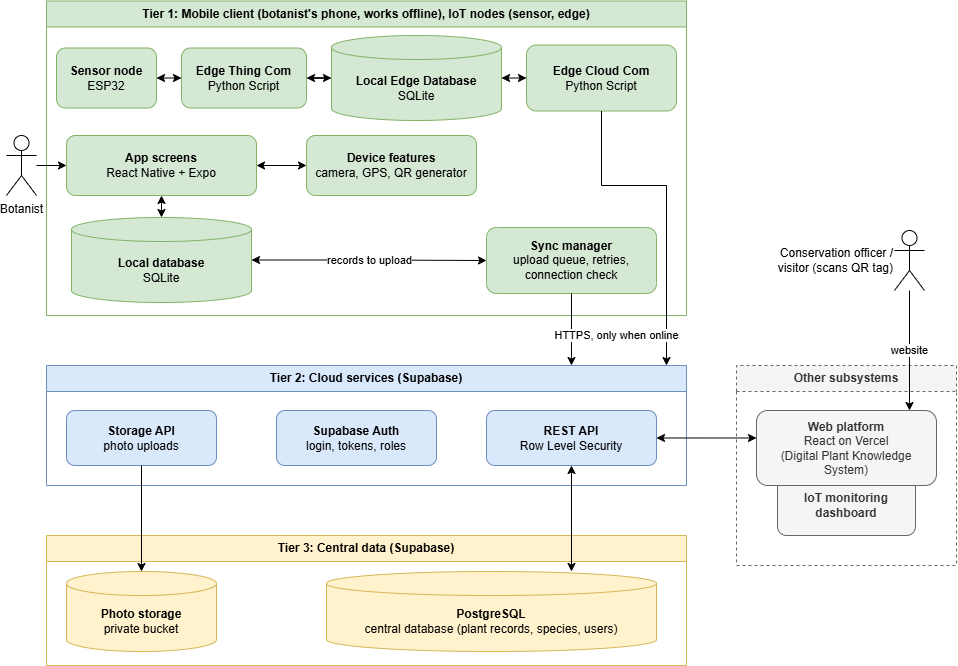

The diagram above was exported from draw.io. Its source (the exported page's mxGraphModel, read from the mxfile embedded in the PNG):
<mxGraphModel dx="1238" dy="663" grid="1" gridSize="10" guides="1" tooltips="1" connect="1" arrows="1" fold="1" page="1" pageScale="1" pageWidth="850" pageHeight="1100" math="0" shadow="0">
  <root>
    <mxCell id="0" />
    <mxCell id="1" parent="0" />
    <mxCell id="X0JmJnpCuiGIAJTl2YqB-1" parent="1" style="swimlane;whiteSpace=wrap;html=1;startSize=26;fillColor=#d5e8d4;strokeColor=#82b366;" value="Tier 1: Mobile client (botanist's phone, works offline), IoT nodes (sensor, edge)" vertex="1">
      <mxGeometry height="314.5" width="640" x="350" y="205.5" as="geometry" />
    </mxCell>
    <mxCell id="X0JmJnpCuiGIAJTl2YqB-2" parent="X0JmJnpCuiGIAJTl2YqB-1" style="rounded=1;whiteSpace=wrap;html=1;fillColor=#d5e8d4;strokeColor=#82b366;" value="&lt;b&gt;App screens&lt;/b&gt;&lt;br&gt;React Native + Expo" vertex="1">
      <mxGeometry height="60" width="190" x="20" y="134.5" as="geometry" />
    </mxCell>
    <mxCell id="X0JmJnpCuiGIAJTl2YqB-3" parent="X0JmJnpCuiGIAJTl2YqB-1" style="rounded=1;whiteSpace=wrap;html=1;fillColor=#d5e8d4;strokeColor=#82b366;" value="&lt;b&gt;Device features&lt;/b&gt;&lt;br&gt;camera, GPS, QR generator" vertex="1">
      <mxGeometry height="60" width="170" x="260" y="134.5" as="geometry" />
    </mxCell>
    <mxCell id="X0JmJnpCuiGIAJTl2YqB-4" parent="X0JmJnpCuiGIAJTl2YqB-1" style="shape=cylinder3;whiteSpace=wrap;html=1;boundedLbl=1;backgroundOutline=1;size=12;fillColor=#d5e8d4;strokeColor=#82b366;" value="&lt;b&gt;Local database&lt;/b&gt;&lt;br&gt;SQLite" vertex="1">
      <mxGeometry height="85" width="180" x="25" y="216.5" as="geometry" />
    </mxCell>
    <mxCell id="X0JmJnpCuiGIAJTl2YqB-5" parent="X0JmJnpCuiGIAJTl2YqB-1" style="rounded=1;whiteSpace=wrap;html=1;fillColor=#d5e8d4;strokeColor=#82b366;" value="&lt;b&gt;Sync manager&lt;/b&gt;&lt;br&gt;upload queue, retries,&lt;br&gt;connection check" vertex="1">
      <mxGeometry height="66" width="170" x="440" y="226.5" as="geometry" />
    </mxCell>
    <mxCell id="X0JmJnpCuiGIAJTl2YqB-19" edge="1" parent="X0JmJnpCuiGIAJTl2YqB-1" source="X0JmJnpCuiGIAJTl2YqB-2" style="edgeStyle=orthogonalEdgeStyle;rounded=0;orthogonalLoop=1;jettySize=auto;html=1;startArrow=classic;startFill=1;exitX=1;exitY=0.5;entryX=0;entryY=0.5;" target="X0JmJnpCuiGIAJTl2YqB-3" value="">
      <mxGeometry relative="1" as="geometry" />
    </mxCell>
    <mxCell id="X0JmJnpCuiGIAJTl2YqB-20" edge="1" parent="X0JmJnpCuiGIAJTl2YqB-1" source="X0JmJnpCuiGIAJTl2YqB-2" style="edgeStyle=orthogonalEdgeStyle;rounded=0;orthogonalLoop=1;jettySize=auto;html=1;startArrow=classic;startFill=1;exitX=0.5;exitY=1;entryX=0.5;entryY=0;entryDx=0;" target="X0JmJnpCuiGIAJTl2YqB-4" value="">
      <mxGeometry relative="1" as="geometry" />
    </mxCell>
    <mxCell id="X0JmJnpCuiGIAJTl2YqB-21" edge="1" parent="X0JmJnpCuiGIAJTl2YqB-1" source="X0JmJnpCuiGIAJTl2YqB-4" style="edgeStyle=orthogonalEdgeStyle;rounded=0;orthogonalLoop=1;jettySize=auto;html=1;startArrow=classic;startFill=1;exitX=1;exitY=0.5;entryX=0;entryY=0.5;exitDx=0;exitDy=0;" target="X0JmJnpCuiGIAJTl2YqB-5" value="records to upload">
      <mxGeometry relative="1" as="geometry" />
    </mxCell>
    <mxCell id="X0JmJnpCuiGIAJTl2YqB-55" parent="X0JmJnpCuiGIAJTl2YqB-1" style="shape=cylinder3;whiteSpace=wrap;html=1;boundedLbl=1;backgroundOutline=1;size=12;fillColor=#d5e8d4;strokeColor=#82b366;" value="&lt;b&gt;Local Edge Database&lt;/b&gt;&lt;br&gt;SQLite" vertex="1">
      <mxGeometry height="85" width="170" x="285" y="34.5" as="geometry" />
    </mxCell>
    <mxCell id="X0JmJnpCuiGIAJTl2YqB-54" parent="X0JmJnpCuiGIAJTl2YqB-1" style="rounded=1;whiteSpace=wrap;html=1;fillColor=#d5e8d4;strokeColor=#82b366;" value="&lt;b&gt;Edge Thing Com&lt;/b&gt;&lt;div&gt;Python Script&lt;/div&gt;" vertex="1">
      <mxGeometry height="60" width="125" x="135" y="47" as="geometry" />
    </mxCell>
    <mxCell id="X0JmJnpCuiGIAJTl2YqB-52" edge="1" parent="X0JmJnpCuiGIAJTl2YqB-1" source="X0JmJnpCuiGIAJTl2YqB-54" style="edgeStyle=orthogonalEdgeStyle;rounded=0;orthogonalLoop=1;jettySize=auto;html=1;startArrow=classic;startFill=1;entryX=0;entryY=0.5;entryDx=0;entryDy=0;entryPerimeter=0;" target="X0JmJnpCuiGIAJTl2YqB-55" value="">
      <mxGeometry relative="1" as="geometry" />
    </mxCell>
    <mxCell id="X0JmJnpCuiGIAJTl2YqB-57" parent="X0JmJnpCuiGIAJTl2YqB-1" style="rounded=1;whiteSpace=wrap;html=1;fillColor=#d5e8d4;strokeColor=#82b366;" value="&lt;b&gt;Sensor node&lt;/b&gt;&lt;br&gt;ESP32" vertex="1">
      <mxGeometry height="60" width="100" x="10" y="47" as="geometry" />
    </mxCell>
    <mxCell id="X0JmJnpCuiGIAJTl2YqB-58" edge="1" parent="X0JmJnpCuiGIAJTl2YqB-1" source="X0JmJnpCuiGIAJTl2YqB-57" style="edgeStyle=orthogonalEdgeStyle;rounded=0;orthogonalLoop=1;jettySize=auto;html=1;startArrow=classic;startFill=1;entryX=0;entryY=0.5;entryDx=0;entryDy=0;exitX=1;exitY=0.5;exitDx=0;exitDy=0;" target="X0JmJnpCuiGIAJTl2YqB-54" value="">
      <mxGeometry relative="1" x="-0.0909" y="20" as="geometry">
        <mxPoint as="offset" />
        <mxPoint x="-80" y="77" as="sourcePoint" />
        <mxPoint x="40" y="77" as="targetPoint" />
      </mxGeometry>
    </mxCell>
    <mxCell id="X0JmJnpCuiGIAJTl2YqB-56" parent="X0JmJnpCuiGIAJTl2YqB-1" style="rounded=1;whiteSpace=wrap;html=1;fillColor=#d5e8d4;strokeColor=#82b366;" value="&lt;b&gt;Edge Cloud Com&lt;/b&gt;&lt;div&gt;Python Script&lt;/div&gt;" vertex="1">
      <mxGeometry height="66" width="150" x="480" y="44" as="geometry" />
    </mxCell>
    <mxCell id="X0JmJnpCuiGIAJTl2YqB-53" edge="1" parent="X0JmJnpCuiGIAJTl2YqB-1" source="X0JmJnpCuiGIAJTl2YqB-55" style="edgeStyle=orthogonalEdgeStyle;rounded=0;orthogonalLoop=1;jettySize=auto;html=1;startArrow=classic;startFill=1;exitX=1;exitY=0.5;entryX=0;entryY=0.5;exitDx=0;exitDy=0;" target="X0JmJnpCuiGIAJTl2YqB-56" value="">
      <mxGeometry relative="1" as="geometry" />
    </mxCell>
    <mxCell id="X0JmJnpCuiGIAJTl2YqB-6" parent="1" style="swimlane;whiteSpace=wrap;html=1;startSize=26;fillColor=#dae8fc;strokeColor=#6c8ebf;" value="Tier 2: Cloud services (Supabase)" vertex="1">
      <mxGeometry height="120" width="640" x="350" y="570" as="geometry" />
    </mxCell>
    <mxCell id="X0JmJnpCuiGIAJTl2YqB-7" parent="X0JmJnpCuiGIAJTl2YqB-6" style="rounded=1;whiteSpace=wrap;html=1;fillColor=#dae8fc;strokeColor=#6c8ebf;" value="&lt;b&gt;Storage API&lt;/b&gt;&lt;br&gt;photo uploads" vertex="1">
      <mxGeometry height="55" width="150" x="20" y="45" as="geometry" />
    </mxCell>
    <mxCell id="X0JmJnpCuiGIAJTl2YqB-8" parent="X0JmJnpCuiGIAJTl2YqB-6" style="rounded=1;whiteSpace=wrap;html=1;fillColor=#dae8fc;strokeColor=#6c8ebf;" value="&lt;b&gt;Supabase Auth&lt;/b&gt;&lt;br&gt;login, tokens, roles" vertex="1">
      <mxGeometry height="55" width="160" x="230" y="45" as="geometry" />
    </mxCell>
    <mxCell id="X0JmJnpCuiGIAJTl2YqB-9" parent="X0JmJnpCuiGIAJTl2YqB-6" style="rounded=1;whiteSpace=wrap;html=1;fillColor=#dae8fc;strokeColor=#6c8ebf;" value="&lt;b&gt;REST API&lt;/b&gt;&lt;br&gt;Row Level Security" vertex="1">
      <mxGeometry height="55" width="170" x="440" y="45" as="geometry" />
    </mxCell>
    <mxCell id="X0JmJnpCuiGIAJTl2YqB-10" parent="1" style="swimlane;whiteSpace=wrap;html=1;startSize=26;fillColor=#fff2cc;strokeColor=#d6b656;" value="Tier 3: Central data (Supabase)" vertex="1">
      <mxGeometry height="130" width="640" x="350" y="740" as="geometry" />
    </mxCell>
    <mxCell id="X0JmJnpCuiGIAJTl2YqB-11" parent="X0JmJnpCuiGIAJTl2YqB-10" style="shape=cylinder3;whiteSpace=wrap;html=1;boundedLbl=1;backgroundOutline=1;size=12;fillColor=#fff2cc;strokeColor=#d6b656;" value="&lt;b&gt;Photo storage&lt;/b&gt;&lt;br&gt;private bucket" vertex="1">
      <mxGeometry height="80" width="150" x="20" y="36" as="geometry" />
    </mxCell>
    <mxCell id="X0JmJnpCuiGIAJTl2YqB-12" parent="X0JmJnpCuiGIAJTl2YqB-10" style="shape=cylinder3;whiteSpace=wrap;html=1;boundedLbl=1;backgroundOutline=1;size=12;fillColor=#fff2cc;strokeColor=#d6b656;" value="&lt;b&gt;PostgreSQL&lt;/b&gt;&lt;br&gt;central database (plant records, species, users)" vertex="1">
      <mxGeometry height="80" width="330" x="280" y="36" as="geometry" />
    </mxCell>
    <mxCell id="X0JmJnpCuiGIAJTl2YqB-13" parent="1" style="swimlane;whiteSpace=wrap;html=1;startSize=26;fillColor=#f5f5f5;strokeColor=#666666;fontColor=#333333;dashed=1;" value="Other subsystems" vertex="1">
      <mxGeometry height="200" width="220" x="1040" y="570" as="geometry" />
    </mxCell>
    <mxCell id="X0JmJnpCuiGIAJTl2YqB-15" parent="X0JmJnpCuiGIAJTl2YqB-13" style="rounded=1;whiteSpace=wrap;html=1;fillColor=#f5f5f5;strokeColor=#666666;fontColor=#333333;" value="&lt;b&gt;IoT monitoring dashboard&lt;/b&gt;" vertex="1">
      <mxGeometry height="60" width="138" x="41" y="110" as="geometry" />
    </mxCell>
    <mxCell id="X0JmJnpCuiGIAJTl2YqB-14" parent="X0JmJnpCuiGIAJTl2YqB-13" style="rounded=1;whiteSpace=wrap;html=1;fillColor=#f5f5f5;strokeColor=#666666;fontColor=#333333;" value="&lt;b&gt;Web platform&lt;/b&gt;&lt;br&gt;React on Vercel&lt;br&gt;(Digital Plant Knowledge System)" vertex="1">
      <mxGeometry height="75" width="180" x="20" y="45" as="geometry" />
    </mxCell>
    <mxCell id="X0JmJnpCuiGIAJTl2YqB-16" parent="1" style="shape=umlActor;verticalLabelPosition=bottom;verticalAlign=top;html=1;outlineConnect=0;" value="Botanist" vertex="1">
      <mxGeometry height="60" width="30" x="310" y="340" as="geometry" />
    </mxCell>
    <mxCell id="X0JmJnpCuiGIAJTl2YqB-17" parent="1" style="shape=umlActor;labelPosition=left;verticalLabelPosition=middle;align=right;verticalAlign=middle;html=1;outlineConnect=0;" value="Conservation officer /&lt;br&gt;visitor (scans QR tag)" vertex="1">
      <mxGeometry height="60" width="30" x="1198" y="435" as="geometry" />
    </mxCell>
    <mxCell id="X0JmJnpCuiGIAJTl2YqB-18" edge="1" parent="1" source="X0JmJnpCuiGIAJTl2YqB-16" style="edgeStyle=orthogonalEdgeStyle;rounded=0;orthogonalLoop=1;jettySize=auto;html=1;exitX=1;exitY=0.5;entryX=0;entryY=0.5;" target="X0JmJnpCuiGIAJTl2YqB-2" value="">
      <mxGeometry relative="1" as="geometry" />
    </mxCell>
    <mxCell id="X0JmJnpCuiGIAJTl2YqB-23" edge="1" parent="1" source="X0JmJnpCuiGIAJTl2YqB-7" style="edgeStyle=orthogonalEdgeStyle;rounded=0;orthogonalLoop=1;jettySize=auto;html=1;exitX=0.5;exitY=1;entryX=0.5;entryY=0;entryDx=0;entryDy=0;" target="X0JmJnpCuiGIAJTl2YqB-11" value="">
      <mxGeometry relative="1" as="geometry" />
    </mxCell>
    <mxCell id="X0JmJnpCuiGIAJTl2YqB-24" edge="1" parent="1" source="X0JmJnpCuiGIAJTl2YqB-9" style="edgeStyle=orthogonalEdgeStyle;rounded=0;orthogonalLoop=1;jettySize=auto;html=1;startArrow=classic;startFill=1;exitX=0.5;exitY=1;entryX=0.7424;entryY=0;entryDx=0;entryDy=0;" target="X0JmJnpCuiGIAJTl2YqB-12" value="">
      <mxGeometry relative="1" as="geometry" />
    </mxCell>
    <mxCell id="X0JmJnpCuiGIAJTl2YqB-25" edge="1" parent="1" source="X0JmJnpCuiGIAJTl2YqB-14" style="edgeStyle=orthogonalEdgeStyle;rounded=0;orthogonalLoop=1;jettySize=auto;html=1;startArrow=classic;startFill=1;exitX=0;exitY=0.3667;entryX=1;entryY=0.5;" target="X0JmJnpCuiGIAJTl2YqB-9" value="">
      <mxGeometry relative="1" as="geometry" />
    </mxCell>
    <mxCell id="X0JmJnpCuiGIAJTl2YqB-27" edge="1" parent="1" source="X0JmJnpCuiGIAJTl2YqB-17" style="edgeStyle=orthogonalEdgeStyle;rounded=0;orthogonalLoop=1;jettySize=auto;html=1;exitX=0.5;exitY=1;entryX=0.85;entryY=0;" target="X0JmJnpCuiGIAJTl2YqB-14" value="website">
      <mxGeometry relative="1" as="geometry" />
    </mxCell>
    <mxCell id="X0JmJnpCuiGIAJTl2YqB-59" edge="1" parent="1" source="X0JmJnpCuiGIAJTl2YqB-56" style="edgeStyle=orthogonalEdgeStyle;rounded=0;orthogonalLoop=1;jettySize=auto;html=1;exitX=0.5;exitY=1;exitDx=0;exitDy=0;" target="X0JmJnpCuiGIAJTl2YqB-6" value="">
      <mxGeometry relative="1" x="0.8028" y="20" as="geometry">
        <mxPoint as="offset" />
        <Array as="points">
          <mxPoint x="905" y="390" />
          <mxPoint x="970" y="390" />
        </Array>
        <mxPoint x="960" y="320" as="sourcePoint" />
        <mxPoint x="960" y="627" as="targetPoint" />
      </mxGeometry>
    </mxCell>
    <mxCell id="X0JmJnpCuiGIAJTl2YqB-22" edge="1" parent="1" source="X0JmJnpCuiGIAJTl2YqB-5" style="edgeStyle=orthogonalEdgeStyle;rounded=0;orthogonalLoop=1;jettySize=auto;html=1;exitX=0.5;exitY=1;entryX=0.8203;entryY=0;" target="X0JmJnpCuiGIAJTl2YqB-6" value="HTTPS, only when online">
      <mxGeometry relative="1" x="0.1665" y="45" as="geometry">
        <mxPoint as="offset" />
      </mxGeometry>
    </mxCell>
  </root>
</mxGraphModel>